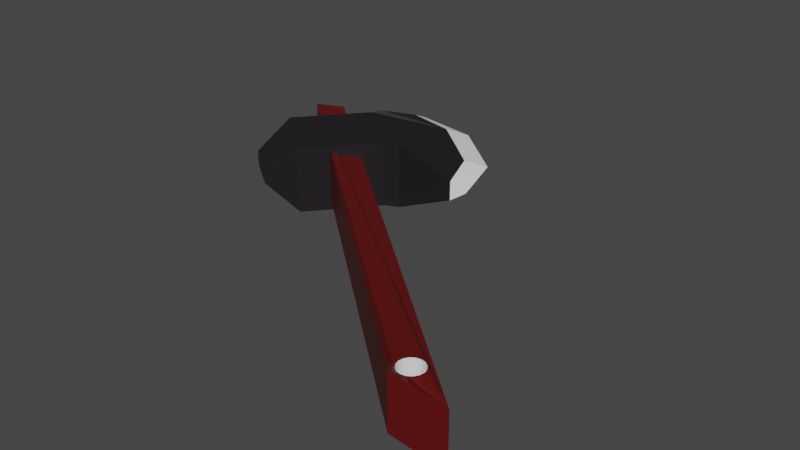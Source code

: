 # Source: Axe.blend  (saved by Blender 3.3.6; exported with 4.5.12 LTS)
import bpy
from mathutils import Matrix  # noqa: F401  (used for matrix-valued properties, if any)

bpy.ops.wm.read_factory_settings(use_empty=True)
scene = bpy.context.scene
scene.name = 'Scene'

# ---- collections
col_2 = bpy.data.collections.new('コレクション 2'); scene.collection.children.link(col_2)

# ---- materials (node trees are filled in below, after node groups)
mat_brown_003 = bpy.data.materials.new('BROWN.003')
mat_brown_003.alpha_threshold = 0.0
mat_brown_003.use_transparent_shadow = False
mat_brown_003.roughness = 0.5
mat_brown_003.line_color = (0.0, 0.0, 0.0, 1.0)
mat_blue_002 = bpy.data.materials.new('BLUE.002')
mat_blue_002.use_transparent_shadow = False
mat_white_002 = bpy.data.materials.new('WHITE.002')
mat_white_002.use_transparent_shadow = False

# ---- material node trees
mat_brown_003.use_nodes = True; mat_brown_003.node_tree.nodes.clear()
_N = mat_brown_003.node_tree.nodes; _L = mat_brown_003.node_tree.links
n0 = _N.new('ShaderNodeOutputMaterial'); n0.name = 'Material Output'; n0.location = (300, 300)
n1 = _N.new('ShaderNodeBsdfPrincipled'); n1.name = 'Principled BSDF'; n1.location = (10, 300)
n1.distribution = 'GGX'
n1.subsurface_method = 'RANDOM_WALK_SKIN'
n1.inputs[0].default_value = (0.1071, 0.002526, 0.002526, 1.0)
n1.inputs[3].default_value = 1.45
n1.inputs[27].default_value = (0.0, 0.0, 0.0, 1.0)
n1.inputs[28].default_value = 1.0
_L.new(n1.outputs[0], n0.inputs[0])
n0.is_active_output = True
mat_blue_002.use_nodes = True; mat_blue_002.node_tree.nodes.clear()
_N = mat_blue_002.node_tree.nodes; _L = mat_blue_002.node_tree.links
n0 = _N.new('ShaderNodeBsdfPrincipled'); n0.name = 'プリンシプルBSDF'; n0.location = (10, 300)
n0.distribution = 'GGX'
n0.subsurface_method = 'RANDOM_WALK_SKIN'
n0.inputs[0].default_value = (0.01215, 0.01016, 0.01216, 1.0)
n0.inputs[3].default_value = 1.45
n0.inputs[27].default_value = (0.0, 0.0, 0.0, 1.0)
n0.inputs[28].default_value = 1.0
n1 = _N.new('ShaderNodeOutputMaterial'); n1.name = 'マテリアル出力'; n1.location = (300, 300)
_L.new(n0.outputs[0], n1.inputs[0])
n1.is_active_output = True
mat_white_002.use_nodes = True; mat_white_002.node_tree.nodes.clear()
_N = mat_white_002.node_tree.nodes; _L = mat_white_002.node_tree.links
n0 = _N.new('ShaderNodeBsdfPrincipled'); n0.name = 'Principled BSDF'; n0.location = (10, 300)
n0.distribution = 'GGX'
n0.subsurface_method = 'RANDOM_WALK_SKIN'
n0.inputs[0].default_value = (1.0, 1.0, 1.0, 1.0)
n0.inputs[3].default_value = 1.45
n0.inputs[27].default_value = (0.0, 0.0, 0.0, 1.0)
n0.inputs[28].default_value = 1.0
n1 = _N.new('ShaderNodeOutputMaterial'); n1.name = 'Material Output'; n1.location = (300, 300)
_L.new(n0.outputs[0], n1.inputs[0])
n1.is_active_output = True

# ---- world
world_world = bpy.data.worlds.new('World'); scene.world = world_world
world_world.use_nodes = True; world_world.node_tree.nodes.clear()
_N = world_world.node_tree.nodes; _L = world_world.node_tree.links
n0 = _N.new('ShaderNodeOutputWorld'); n0.name = 'World Output'; n0.location = (300, 300)
n1 = _N.new('ShaderNodeBackground'); n1.name = 'Background'; n1.location = (10, 300)
n1.inputs[0].default_value = (0.05088, 0.05088, 0.05088, 1.0)
_L.new(n1.outputs[0], n0.inputs[0])
n0.is_active_output = True
world_world.color = (0.05088, 0.05088, 0.05088)
world_world.use_sun_shadow = False
world_world.sun_shadow_jitter_overblur = 0.0

# ---- meshes
me_axe_1_003 = bpy.data.meshes.new('Axe_1.003')
me_axe_1_003.from_pydata([(0.3397, -0.4309, -0.4591), (0.3397, -0.4309, -0.3591), (-0.3967, 0.2126, -0.466), (-0.3967, 0.2126, -0.366), (0.4291, -0.4162, -0.4864), (0.4291, -0.4162, -0.3864), (-0.3577, 0.2507, -0.4742), (-0.3577, 0.2507, -0.3742), (0.3311, -0.4065, -0.4714), (0.3264, -0.3994, -0.4714), (0.3382, -0.4112, -0.4714), (0.3247, -0.391, -0.4714), (0.3264, -0.3826, -0.4714), (0.3549, -0.4112, -0.4714), (0.362, -0.4065, -0.4714), (0.3466, -0.4129, -0.4714), (0.3311, -0.3756, -0.4714), (0.3382, -0.3708, -0.4714), (0.3667, -0.3994, -0.4714), (0.368, -0.3867, -0.4714), (0.362, -0.3756, -0.4714), (0.3549, -0.3708, -0.4714), (0.3667, -0.3826, -0.4714), (0.3684, -0.391, -0.4714), (0.3466, -0.3691, -0.4714), (0.3311, -0.4065, -0.3714), (0.3382, -0.4112, -0.3714), (0.3264, -0.3994, -0.3714), (0.3466, -0.4129, -0.3714), (0.3247, -0.391, -0.3714), (0.362, -0.4065, -0.3714), (0.3264, -0.3826, -0.3714), (0.3549, -0.4112, -0.3714), (0.3667, -0.3994, -0.3714), (0.3311, -0.3756, -0.3714), (0.3684, -0.391, -0.3714), (0.3382, -0.3708, -0.3714), (0.3667, -0.3826, -0.3714), (0.362, -0.3756, -0.3714), (0.3549, -0.3708, -0.3714), (0.368, -0.3867, -0.3714), (0.3466, -0.3691, -0.3714)], [], [(0, 1, 3, 2), (2, 3, 7, 6), (6, 7, 5, 4), (4, 5, 1, 0), (15, 0, 2, 6, 4, 19, 22, 20, 21, 24, 17, 16, 12, 11, 9, 8, 10), (19, 4, 0, 15, 13, 14, 18, 23), (28, 1, 5, 40, 35, 33, 30, 32), (40, 5, 7, 3, 1, 28, 26, 25, 27, 29, 31, 34, 36, 41, 39, 38, 37), (19, 23, 35, 40, 37, 22), (20, 22, 37, 38), (9, 11, 29, 27), (21, 20, 38, 39), (8, 9, 27, 25), (8, 25, 26, 10), (12, 16, 34, 31), (14, 30, 33, 18), (17, 24, 41, 36), (13, 15, 28, 32), (14, 13, 32, 30), (17, 36, 34, 16), (12, 31, 29, 11), (18, 33, 35, 23), (24, 21, 39, 41), (15, 10, 26, 28)])
me_axe_1_003.polygons.foreach_set('material_index', [0, 0, 0, 0, 0, 0, 0, 0, 1, 1, 1, 1, 1, 1, 1, 1, 1, 1, 1, 1, 1, 1, 1, 1])
_uv = me_axe_1_003.uv_layers.new(name='UVマップ')
_uv.uv.foreach_set('vector', [0.375, 0.0, 0.625, 0.0, 0.625, 0.25, 0.375, 0.25, 0.375, 0.25, 0.625, 0.25, 0.625, 0.5, 0.375, 0.5, 0.375, 0.5, 0.625, 0.5, 0.625, 0.75, 0.375, 0.75, 0.375, 0.75, 0.625, 0.75, 0.625, 1.0, 0.375, 1.0, 0.2066, 0.7417, 0.125, 0.75, 0.125, 0.5, 0.375, 0.5, 0.375, 0.75, 0.2911, 0.7416, 0.297, 0.7407, 0.3029, 0.7387, 0.3006, 0.7366, 0.2903, 0.7347, 0.2737, 0.7334, 0.2533, 0.7328, 0.2321, 0.733, 0.2134, 0.734, 0.2, 0.7357, 0.1941, 0.7377, 0.1964, 0.7399, 0.2911, 0.7416, 0.375, 0.75, 0.125, 0.75, 0.2066, 0.7417, 0.2233, 0.7431, 0.2437, 0.7437, 0.2649, 0.7434, 0.2836, 0.7424, 0.7934, 0.7417, 0.875, 0.75, 0.625, 0.75, 0.7089, 0.7416, 0.7164, 0.7424, 0.7351, 0.7434, 0.7563, 0.7437, 0.7767, 0.7431, 0.7089, 0.7416, 0.625, 0.75, 0.625, 0.5, 0.875, 0.5, 0.875, 0.75, 0.7934, 0.7417, 0.8036, 0.7399, 0.8059, 0.7377, 0.8, 0.7357, 0.7866, 0.734, 0.7679, 0.733, 0.7467, 0.7328, 0.7263, 0.7334, 0.7097, 0.7347, 0.6994, 0.7366, 0.6971, 0.7387, 0.703, 0.7407, 0.7812, 0.74, 0.75, 0.74, 0.75, 0.79, 0.7812, 0.79, 0.8125, 0.79, 0.8125, 0.74, 0.875, 0.74, 0.8125, 0.74, 0.8125, 0.79, 0.875, 0.79, 0.3125, 0.74, 0.25, 0.74, 0.25, 0.79, 0.3125, 0.79, 0.9375, 0.74, 0.875, 0.74, 0.875, 0.79, 0.9375, 0.79, 0.375, 0.74, 0.3125, 0.74, 0.3125, 0.79, 0.375, 0.79, 0.375, 0.74, 0.375, 0.79, 0.4375, 0.79, 0.4375, 0.74, 0.1875, 0.74, 0.125, 0.74, 0.125, 0.79, 0.1875, 0.79, 0.625, 0.74, 0.625, 0.79, 0.6875, 0.79, 0.6875, 0.74, 0.0625, 0.74, 0.0, 0.74, 0.0, 0.79, 0.0625, 0.79, 0.5625, 0.74, 0.5, 0.74, 0.5, 0.79, 0.5625, 0.79, 0.625, 0.74, 0.5625, 0.74, 0.5625, 0.79, 0.625, 0.79, 0.0625, 0.74, 0.0625, 0.79, 0.125, 0.79, 0.125, 0.74, 0.1875, 0.74, 0.1875, 0.79, 0.25, 0.79, 0.25, 0.74, 0.6875, 0.74, 0.6875, 0.79, 0.75, 0.79, 0.75, 0.74, 1.0, 0.74, 0.9375, 0.74, 0.9375, 0.79, 1.0, 0.79, 0.5, 0.74, 0.4375, 0.74, 0.4375, 0.79, 0.5, 0.79])
me_axe_1_003.materials.append(mat_brown_003)
me_axe_1_003.materials.append(None)
me_axe_1_003.update()
me_axe_2_002 = bpy.data.meshes.new('Axe_2.002')
me_axe_2_002.from_pydata([(-0.2391, -0.003221, -0.5014), (-0.2391, -0.003221, -0.3414), (-0.3617, 0.09962, -0.5014), (-0.3617, 0.09962, -0.3414), (-0.1363, 0.1193, -0.5014), (-0.1363, 0.1193, -0.3414), (-0.2588, 0.2222, -0.5014), (-0.2588, 0.2222, -0.3414), (-0.1303, 0.3754, -0.4214), (-0.1303, 0.3754, -0.4214), (-0.0077, 0.2726, -0.4214), (-0.0077, 0.2726, -0.4214), (-0.247, 0.2447, -0.3414), (-0.247, 0.2447, -0.5014), (-0.1094, 0.1314, -0.3414), (-0.1094, 0.1314, -0.5014), (-0.2601, 0.3966, -0.4214), (-0.2601, 0.3966, -0.4214), (0.03102, 0.1509, -0.4214), (0.03102, 0.1509, -0.4214), (-0.03706, 0.2376, -0.4004), (-0.1596, 0.3404, -0.4004), (-0.1596, 0.3404, -0.4489), (-0.03706, 0.2376, -0.4489), (-0.001056, 0.1464, -0.4004), (-0.2571, 0.3619, -0.4004), (-0.2571, 0.3619, -0.4489), (-0.001056, 0.1464, -0.4489), (-0.3759, 0.02302, -0.4398), (-0.3034, -0.02983, -0.4398), (-0.3034, -0.02983, -0.4031), (-0.3759, 0.02302, -0.4031)], [], [(2, 3, 7, 6), (21, 20, 11, 8), (4, 5, 1, 0), (2, 6, 4, 0), (7, 3, 1, 5), (3, 2, 28, 31), (29, 30, 31, 28), (0, 1, 30, 29), (2, 0, 29, 28), (9, 8, 11, 10), (22, 6, 13, 26), (6, 7, 12, 13), (23, 22, 9, 10), (26, 25, 16, 17), (24, 27, 19, 18), (20, 5, 14, 24), (5, 4, 15, 14), (8, 9, 17, 16), (23, 10, 19, 27), (21, 8, 16, 25), (10, 11, 18, 19), (7, 21, 25, 12), (4, 23, 27, 15), (11, 20, 24, 18), (14, 15, 27, 24), (13, 12, 25, 26), (4, 6, 22, 23), (9, 22, 26, 17), (7, 5, 20, 21), (31, 30, 1, 3)])
me_axe_2_002.polygons.foreach_set('material_index', [0, 1, 0, 0, 0, 0, 0, 0, 0, 1, 0, 0, 1, 1, 1, 0, 0, 1, 1, 1, 1, 0, 0, 1, 0, 0, 0, 1, 0, 0])
_uv = me_axe_2_002.uv_layers.new(name='UVマップ')
_uv.uv.foreach_set('vector', [0.375, 0.25, 0.625, 0.25, 0.625, 0.5, 0.375, 0.5, 0.625, 0.5, 0.625, 0.75, 0.625, 0.75, 0.625, 0.5, 0.375, 0.75, 0.625, 0.75, 0.625, 1.0, 0.375, 1.0, 0.125, 0.5, 0.375, 0.5, 0.375, 0.75, 0.125, 0.75, 0.625, 0.5, 0.875, 0.5, 0.875, 0.75, 0.625, 0.75, 0.625, 0.25, 0.375, 0.25, 0.4713, 0.25, 0.5287, 0.25, 0.4713, 0.0, 0.5287, 0.0, 0.5287, 0.25, 0.4713, 0.25, 0.375, 1.0, 0.625, 1.0, 0.5287, 1.0, 0.4713, 1.0, 0.125, 0.5, 0.125, 0.75, 0.125, 0.75, 0.125, 0.5, 0.375, 0.5, 0.625, 0.5, 0.625, 0.75, 0.375, 0.75, 0.375, 0.5, 0.375, 0.5, 0.375, 0.5, 0.375, 0.5, 0.375, 0.5, 0.625, 0.5, 0.625, 0.5, 0.375, 0.5, 0.375, 0.75, 0.375, 0.5, 0.375, 0.5, 0.375, 0.75, 0.375, 0.5, 0.625, 0.5, 0.625, 0.5, 0.375, 0.5, 0.625, 0.75, 0.375, 0.75, 0.375, 0.75, 0.625, 0.75, 0.625, 0.75, 0.625, 0.75, 0.625, 0.75, 0.625, 0.75, 0.625, 0.75, 0.375, 0.75, 0.375, 0.75, 0.625, 0.75, 0.625, 0.5, 0.375, 0.5, 0.375, 0.5, 0.625, 0.5, 0.375, 0.75, 0.375, 0.75, 0.375, 0.75, 0.375, 0.75, 0.625, 0.5, 0.625, 0.5, 0.625, 0.5, 0.625, 0.5, 0.375, 0.75, 0.625, 0.75, 0.625, 0.75, 0.375, 0.75, 0.625, 0.5, 0.625, 0.5, 0.625, 0.5, 0.625, 0.5, 0.375, 0.75, 0.375, 0.75, 0.375, 0.75, 0.375, 0.75, 0.625, 0.75, 0.625, 0.75, 0.625, 0.75, 0.625, 0.75, 0.625, 0.75, 0.375, 0.75, 0.375, 0.75, 0.625, 0.75, 0.375, 0.5, 0.625, 0.5, 0.625, 0.5, 0.375, 0.5, 0.375, 0.75, 0.375, 0.5, 0.375, 0.5, 0.375, 0.75, 0.375, 0.5, 0.375, 0.5, 0.375, 0.5, 0.375, 0.5, 0.625, 0.5, 0.625, 0.75, 0.625, 0.75, 0.625, 0.5, 0.5287, 0.25, 0.5287, 0.0, 0.875, 0.75, 0.875, 0.5])
me_axe_2_002.materials.append(mat_blue_002)
me_axe_2_002.materials.append(mat_white_002)
me_axe_2_002.update()

# ---- objects
ob_axe_1 = bpy.data.objects.new('Axe_1', me_axe_1_003)
ob_axe_2 = bpy.data.objects.new('Axe_2', me_axe_2_002)

# ---- transforms, parenting, visibility, modifiers, constraints
ob_axe_1.location = (0.0, 0.0, 0.0)
ob_axe_2.location = (0.0, 0.0, -0.08)
ob_axe_2.scale = (1.0, 1.0, 0.8)

# ---- collection membership
col_2.objects.link(ob_axe_1)
col_2.objects.link(ob_axe_2)

# ---- scene / render settings (as saved in the file)
scene.frame_start = 1; scene.frame_end = 250; scene.frame_set(1)
scene.render.engine = 'BLENDER_EEVEE_NEXT'
scene.cycles.sampling_pattern = 'TABULATED_SOBOL'
scene.cycles.use_light_tree = False
scene.view_settings.view_transform = 'Filmic'
bpy.context.view_layer.update()

# ---- added for rendering (the .blend has no active camera and no usable light): camera, sun
cam_auto = bpy.data.cameras.new('AutoCamera')
cam_auto.lens = 50.0
cam_auto.sensor_width = 36.0
cam_auto.clip_end = 1000.0
ob_auto_camera = bpy.data.objects.new('AutoCamera', cam_auto)
scene.collection.objects.link(ob_auto_camera)
ob_auto_camera.location = (1.10482, -1.32354, 0.45113)
ob_auto_camera.rotation_euler = (1.09748, -7.21219e-08, 0.694738)
scene.camera = ob_auto_camera
light_auto_sun = bpy.data.lights.new('AutoSun', 'SUN')
light_auto_sun.energy = 3.0
light_auto_sun.angle = 0.0523599
ob_auto_sun = bpy.data.objects.new('AutoSun', light_auto_sun)
scene.collection.objects.link(ob_auto_sun)
ob_auto_sun.rotation_euler = (0.872665, 0.174533, 0.523599)
bpy.context.view_layer.update()
